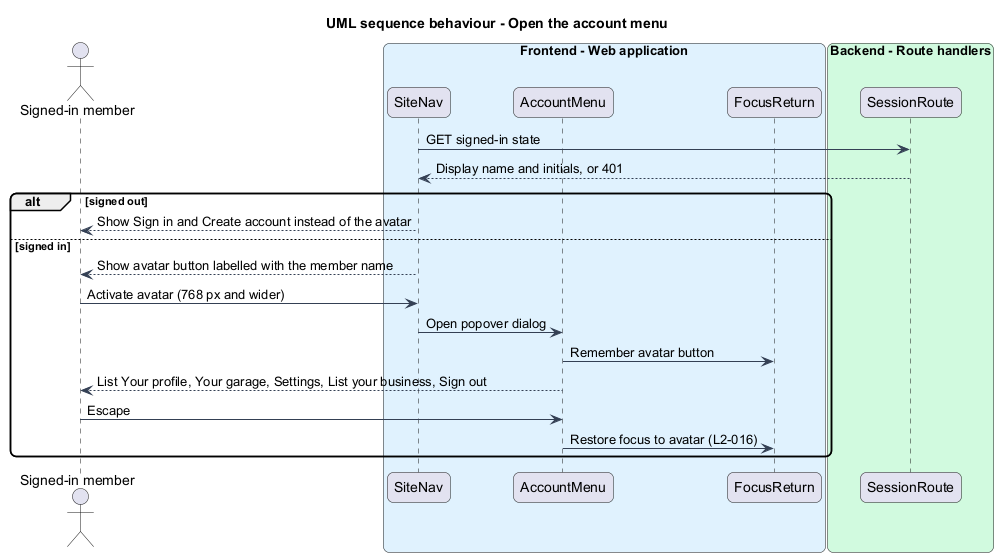

The diagram above was rendered by PlantUML. Its source (embedded in the PNG):
@startuml
title UML sequence behaviour - Open the account menu
skinparam backgroundColor #FFFFFF
skinparam shadowing false
skinparam roundcorner 12
skinparam defaultFontName Arial
skinparam ArrowColor #344054
actor "Signed-in member" as actor
box "Frontend - Web application" #E0F2FE
  participant "SiteNav" as nav
  participant "AccountMenu" as menu
  participant "FocusReturn" as focus
end box
box "Backend - Route handlers" #D1FADF
  participant "SessionRoute" as session
end box
nav -> session : GET signed-in state
session --> nav : Display name and initials, or 401
alt signed out
  nav --> actor : Show Sign in and Create account instead of the avatar
else signed in
  nav --> actor : Show avatar button labelled with the member name
  actor -> nav : Activate avatar (768 px and wider)
  nav -> menu : Open popover dialog
  menu -> focus : Remember avatar button
  menu --> actor : List Your profile, Your garage, Settings, List your business, Sign out
  actor -> menu : Escape
  menu -> focus : Restore focus to avatar (L2-016)
end
@enduml